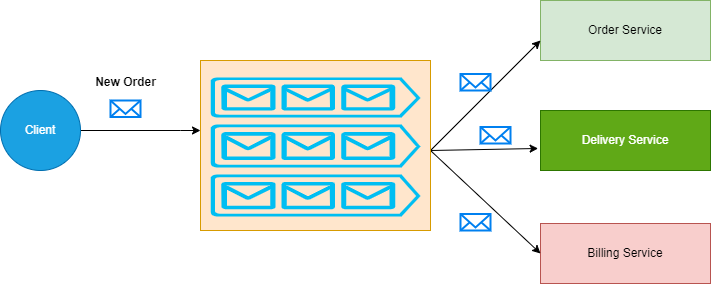

The diagram above was exported from draw.io. Its source (the exported page's mxGraphModel, read from the mxfile embedded in the PNG):
<mxGraphModel dx="1056" dy="660" grid="1" gridSize="10" guides="1" tooltips="1" connect="1" arrows="1" fold="1" page="1" pageScale="1" pageWidth="850" pageHeight="1100" math="0" shadow="0">
  <root>
    <mxCell id="0" />
    <mxCell id="1" parent="0" />
    <mxCell id="RDRN-LU8FH7rLDfwoTIn-2" style="edgeStyle=orthogonalEdgeStyle;rounded=0;orthogonalLoop=1;jettySize=auto;html=1;" parent="1" source="RDRN-LU8FH7rLDfwoTIn-1" target="RDRN-LU8FH7rLDfwoTIn-3" edge="1">
      <mxGeometry relative="1" as="geometry">
        <mxPoint x="240" y="240" as="targetPoint" />
        <Array as="points">
          <mxPoint x="220" y="240" />
          <mxPoint x="220" y="240" />
        </Array>
      </mxGeometry>
    </mxCell>
    <mxCell id="RDRN-LU8FH7rLDfwoTIn-1" value="Client" style="ellipse;whiteSpace=wrap;html=1;aspect=fixed;fillColor=#1ba1e2;fontColor=#ffffff;strokeColor=#006EAF;" parent="1" vertex="1">
      <mxGeometry x="40" y="200" width="80" height="80" as="geometry" />
    </mxCell>
    <mxCell id="RDRN-LU8FH7rLDfwoTIn-7" value="" style="group;fillColor=#fad9d5;strokeColor=#ae4132;container=0;movable=1;resizable=1;rotatable=1;deletable=1;editable=1;locked=0;connectable=1;" parent="1" vertex="1" connectable="0">
      <mxGeometry x="240" y="170" width="230" height="170" as="geometry" />
    </mxCell>
    <mxCell id="RDRN-LU8FH7rLDfwoTIn-8" value="Order Service" style="rounded=0;whiteSpace=wrap;html=1;fillColor=#d5e8d4;strokeColor=#82b366;" parent="1" vertex="1">
      <mxGeometry x="580" y="110" width="170" height="60" as="geometry" />
    </mxCell>
    <mxCell id="RDRN-LU8FH7rLDfwoTIn-9" value="Delivery Service" style="rounded=0;whiteSpace=wrap;html=1;fillColor=#60a917;strokeColor=#2D7600;fontColor=#ffffff;" parent="1" vertex="1">
      <mxGeometry x="580" y="220" width="170" height="60" as="geometry" />
    </mxCell>
    <mxCell id="RDRN-LU8FH7rLDfwoTIn-10" value="Billing Service" style="rounded=0;whiteSpace=wrap;html=1;fillColor=#f8cecc;strokeColor=#b85450;" parent="1" vertex="1">
      <mxGeometry x="580" y="333" width="170" height="60" as="geometry" />
    </mxCell>
    <mxCell id="RDRN-LU8FH7rLDfwoTIn-11" value="" style="endArrow=classic;html=1;rounded=0;entryX=0;entryY=0.5;entryDx=0;entryDy=0;" parent="1" edge="1">
      <mxGeometry width="50" height="50" relative="1" as="geometry">
        <mxPoint x="470" y="260" as="sourcePoint" />
        <mxPoint x="580" y="150" as="targetPoint" />
      </mxGeometry>
    </mxCell>
    <mxCell id="RDRN-LU8FH7rLDfwoTIn-12" value="" style="endArrow=classic;html=1;rounded=0;entryX=-0.014;entryY=0.633;entryDx=0;entryDy=0;entryPerimeter=0;" parent="1" target="RDRN-LU8FH7rLDfwoTIn-9" edge="1">
      <mxGeometry width="50" height="50" relative="1" as="geometry">
        <mxPoint x="470" y="260" as="sourcePoint" />
        <mxPoint x="580" y="150" as="targetPoint" />
      </mxGeometry>
    </mxCell>
    <mxCell id="RDRN-LU8FH7rLDfwoTIn-13" value="" style="endArrow=classic;html=1;rounded=0;entryX=0;entryY=0.5;entryDx=0;entryDy=0;" parent="1" target="RDRN-LU8FH7rLDfwoTIn-10" edge="1">
      <mxGeometry width="50" height="50" relative="1" as="geometry">
        <mxPoint x="470" y="260" as="sourcePoint" />
        <mxPoint x="600" y="160" as="targetPoint" />
      </mxGeometry>
    </mxCell>
    <mxCell id="RDRN-LU8FH7rLDfwoTIn-14" value="" style="html=1;verticalLabelPosition=bottom;align=center;labelBackgroundColor=#ffffff;verticalAlign=top;strokeWidth=2;strokeColor=#0080F0;shadow=0;dashed=0;shape=mxgraph.ios7.icons.mail;" parent="1" vertex="1">
      <mxGeometry x="150" y="210" width="30" height="16.5" as="geometry" />
    </mxCell>
    <mxCell id="RDRN-LU8FH7rLDfwoTIn-15" value="" style="html=1;verticalLabelPosition=bottom;align=center;labelBackgroundColor=#ffffff;verticalAlign=top;strokeWidth=2;strokeColor=#0080F0;shadow=0;dashed=0;shape=mxgraph.ios7.icons.mail;" parent="1" vertex="1">
      <mxGeometry x="500" y="323.5" width="30" height="16.5" as="geometry" />
    </mxCell>
    <mxCell id="RDRN-LU8FH7rLDfwoTIn-16" value="" style="html=1;verticalLabelPosition=bottom;align=center;labelBackgroundColor=#ffffff;verticalAlign=top;strokeWidth=2;strokeColor=#0080F0;shadow=0;dashed=0;shape=mxgraph.ios7.icons.mail;" parent="1" vertex="1">
      <mxGeometry x="520" y="236.5" width="30" height="16.5" as="geometry" />
    </mxCell>
    <mxCell id="RDRN-LU8FH7rLDfwoTIn-17" value="" style="html=1;verticalLabelPosition=bottom;align=center;labelBackgroundColor=#ffffff;verticalAlign=top;strokeWidth=2;strokeColor=#0080F0;shadow=0;dashed=0;shape=mxgraph.ios7.icons.mail;" parent="1" vertex="1">
      <mxGeometry x="500" y="183.5" width="30" height="16.5" as="geometry" />
    </mxCell>
    <mxCell id="RDRN-LU8FH7rLDfwoTIn-18" value="&lt;b&gt;New Order&lt;/b&gt;" style="text;html=1;align=center;verticalAlign=middle;resizable=0;points=[];autosize=1;strokeColor=none;fillColor=none;" parent="1" vertex="1">
      <mxGeometry x="125" y="176.75" width="80" height="30" as="geometry" />
    </mxCell>
    <mxCell id="RDRN-LU8FH7rLDfwoTIn-3" value="" style="rounded=0;whiteSpace=wrap;html=1;movable=1;resizable=1;rotatable=1;deletable=1;editable=1;locked=0;connectable=1;fillColor=#ffe6cc;strokeColor=#d79b00;" parent="1" vertex="1">
      <mxGeometry x="240" y="170" width="230" height="170" as="geometry" />
    </mxCell>
    <mxCell id="RDRN-LU8FH7rLDfwoTIn-4" value="" style="verticalLabelPosition=bottom;html=1;verticalAlign=top;align=center;strokeColor=none;fillColor=#00BEF2;shape=mxgraph.azure.queue_generic;pointerEvents=1;container=0;movable=1;resizable=1;rotatable=1;deletable=1;editable=1;locked=0;connectable=1;" parent="1" vertex="1">
      <mxGeometry x="250" y="187" width="210" height="40" as="geometry" />
    </mxCell>
    <mxCell id="RDRN-LU8FH7rLDfwoTIn-5" value="" style="verticalLabelPosition=bottom;html=1;verticalAlign=top;align=center;strokeColor=none;fillColor=#00BEF2;shape=mxgraph.azure.queue_generic;pointerEvents=1;container=0;movable=1;resizable=1;rotatable=1;deletable=1;editable=1;locked=0;connectable=1;" parent="1" vertex="1">
      <mxGeometry x="250" y="234" width="210" height="43" as="geometry" />
    </mxCell>
    <mxCell id="RDRN-LU8FH7rLDfwoTIn-6" value="" style="verticalLabelPosition=bottom;html=1;verticalAlign=top;align=center;strokeColor=none;fillColor=#00BEF2;shape=mxgraph.azure.queue_generic;pointerEvents=1;container=0;movable=1;resizable=1;rotatable=1;deletable=1;editable=1;locked=0;connectable=1;" parent="1" vertex="1">
      <mxGeometry x="250" y="284" width="210" height="42" as="geometry" />
    </mxCell>
  </root>
</mxGraphModel>